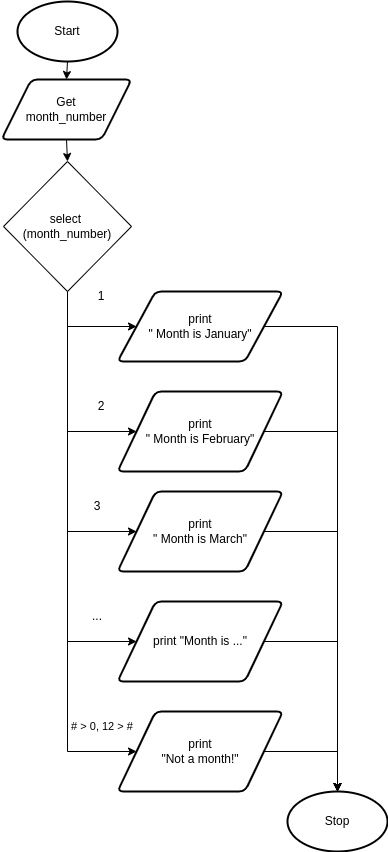

The diagram above was exported from draw.io. Its source (the exported page's mxGraphModel, read from the mxfile embedded in the PNG):
<mxGraphModel dx="660" dy="674" grid="1" gridSize="10" guides="1" tooltips="1" connect="1" arrows="1" fold="1" page="1" pageScale="1" pageWidth="827" pageHeight="1169" math="0" shadow="0">
  <root>
    <mxCell id="0" />
    <mxCell id="1" parent="0" />
    <mxCell id="6" style="edgeStyle=none;html=1;exitX=0.5;exitY=1;exitDx=0;exitDy=0;exitPerimeter=0;entryX=0.5;entryY=0;entryDx=0;entryDy=0;" parent="1" source="2" target="3" edge="1">
      <mxGeometry relative="1" as="geometry" />
    </mxCell>
    <mxCell id="2" value="Start" style="strokeWidth=2;html=1;shape=mxgraph.flowchart.start_1;whiteSpace=wrap;" parent="1" vertex="1">
      <mxGeometry x="20" y="60" width="100" height="60" as="geometry" />
    </mxCell>
    <mxCell id="45" style="edgeStyle=none;rounded=0;html=1;exitX=0.5;exitY=1;exitDx=0;exitDy=0;entryX=0.5;entryY=0;entryDx=0;entryDy=0;fontSize=11;" edge="1" parent="1" source="3" target="22">
      <mxGeometry relative="1" as="geometry" />
    </mxCell>
    <mxCell id="3" value="Get&lt;br&gt;month_number" style="shape=parallelogram;html=1;strokeWidth=2;perimeter=parallelogramPerimeter;whiteSpace=wrap;rounded=1;arcSize=12;size=0.23;" parent="1" vertex="1">
      <mxGeometry x="4" y="138" width="130" height="60" as="geometry" />
    </mxCell>
    <mxCell id="11" value="Stop" style="strokeWidth=2;html=1;shape=mxgraph.flowchart.start_1;whiteSpace=wrap;" parent="1" vertex="1">
      <mxGeometry x="290" y="850" width="100" height="60" as="geometry" />
    </mxCell>
    <mxCell id="17" style="edgeStyle=none;html=1;entryX=0;entryY=0.5;entryDx=0;entryDy=0;rounded=0;" edge="1" parent="1" source="22" target="24">
      <mxGeometry relative="1" as="geometry">
        <Array as="points">
          <mxPoint x="70" y="385" />
        </Array>
      </mxGeometry>
    </mxCell>
    <mxCell id="18" style="edgeStyle=none;rounded=0;html=1;entryX=0;entryY=0.5;entryDx=0;entryDy=0;" edge="1" parent="1" source="22" target="26">
      <mxGeometry relative="1" as="geometry">
        <Array as="points">
          <mxPoint x="70" y="490" />
        </Array>
      </mxGeometry>
    </mxCell>
    <mxCell id="19" style="edgeStyle=none;rounded=0;html=1;entryX=0;entryY=0.5;entryDx=0;entryDy=0;" edge="1" parent="1" source="22" target="28">
      <mxGeometry relative="1" as="geometry">
        <Array as="points">
          <mxPoint x="70" y="590" />
        </Array>
      </mxGeometry>
    </mxCell>
    <mxCell id="20" style="edgeStyle=none;rounded=0;html=1;entryX=0;entryY=0.5;entryDx=0;entryDy=0;" edge="1" parent="1" source="22" target="30">
      <mxGeometry relative="1" as="geometry">
        <Array as="points">
          <mxPoint x="70" y="700" />
        </Array>
      </mxGeometry>
    </mxCell>
    <mxCell id="21" style="edgeStyle=none;rounded=0;html=1;entryX=0;entryY=0.5;entryDx=0;entryDy=0;endArrow=classic;endFill=1;" edge="1" parent="1" source="22" target="38">
      <mxGeometry relative="1" as="geometry">
        <Array as="points">
          <mxPoint x="70" y="810" />
        </Array>
      </mxGeometry>
    </mxCell>
    <mxCell id="22" value="select &lt;br&gt;(month_number)&lt;br&gt;" style="rhombus;whiteSpace=wrap;html=1;" vertex="1" parent="1">
      <mxGeometry x="6" y="220" width="128" height="130" as="geometry" />
    </mxCell>
    <mxCell id="39" style="edgeStyle=none;html=1;exitX=1;exitY=0.5;exitDx=0;exitDy=0;entryX=0.5;entryY=0;entryDx=0;entryDy=0;entryPerimeter=0;fontSize=11;rounded=0;" edge="1" parent="1" source="24" target="11">
      <mxGeometry relative="1" as="geometry">
        <Array as="points">
          <mxPoint x="340" y="385" />
        </Array>
      </mxGeometry>
    </mxCell>
    <mxCell id="24" value="print&lt;br&gt;&quot; Month is January&quot;" style="shape=parallelogram;html=1;strokeWidth=2;perimeter=parallelogramPerimeter;whiteSpace=wrap;rounded=1;arcSize=12;size=0.23;" vertex="1" parent="1">
      <mxGeometry x="120" y="350" width="165.5" height="70" as="geometry" />
    </mxCell>
    <mxCell id="40" style="edgeStyle=none;rounded=0;html=1;exitX=1;exitY=0.5;exitDx=0;exitDy=0;entryX=0.5;entryY=0;entryDx=0;entryDy=0;entryPerimeter=0;fontSize=11;" edge="1" parent="1" source="26" target="11">
      <mxGeometry relative="1" as="geometry">
        <Array as="points">
          <mxPoint x="340" y="490" />
        </Array>
      </mxGeometry>
    </mxCell>
    <mxCell id="26" value="print&lt;br&gt;&quot; Month is February&quot;" style="shape=parallelogram;html=1;strokeWidth=2;perimeter=parallelogramPerimeter;whiteSpace=wrap;rounded=1;arcSize=12;size=0.23;" vertex="1" parent="1">
      <mxGeometry x="120" y="450" width="165.5" height="80" as="geometry" />
    </mxCell>
    <mxCell id="41" style="edgeStyle=none;rounded=0;html=1;exitX=1;exitY=0.5;exitDx=0;exitDy=0;entryX=0.5;entryY=0;entryDx=0;entryDy=0;entryPerimeter=0;fontSize=11;" edge="1" parent="1" source="28" target="11">
      <mxGeometry relative="1" as="geometry">
        <Array as="points">
          <mxPoint x="340" y="590" />
        </Array>
      </mxGeometry>
    </mxCell>
    <mxCell id="28" value="print&lt;br&gt;&quot; Month is March&quot;" style="shape=parallelogram;html=1;strokeWidth=2;perimeter=parallelogramPerimeter;whiteSpace=wrap;rounded=1;arcSize=12;size=0.23;" vertex="1" parent="1">
      <mxGeometry x="120" y="550" width="165.5" height="80" as="geometry" />
    </mxCell>
    <mxCell id="42" style="edgeStyle=none;rounded=0;html=1;exitX=1;exitY=0.5;exitDx=0;exitDy=0;entryX=0.5;entryY=0;entryDx=0;entryDy=0;entryPerimeter=0;fontSize=11;" edge="1" parent="1" source="30" target="11">
      <mxGeometry relative="1" as="geometry">
        <Array as="points">
          <mxPoint x="340" y="700" />
        </Array>
      </mxGeometry>
    </mxCell>
    <mxCell id="30" value="print &quot;Month is ...&quot;" style="shape=parallelogram;html=1;strokeWidth=2;perimeter=parallelogramPerimeter;whiteSpace=wrap;rounded=1;arcSize=12;size=0.23;" vertex="1" parent="1">
      <mxGeometry x="120" y="660" width="165.5" height="80" as="geometry" />
    </mxCell>
    <mxCell id="32" value="1" style="text;html=1;strokeColor=none;fillColor=none;align=center;verticalAlign=middle;whiteSpace=wrap;rounded=0;" vertex="1" parent="1">
      <mxGeometry x="74" y="340" width="60" height="30" as="geometry" />
    </mxCell>
    <mxCell id="33" value="2" style="text;html=1;strokeColor=none;fillColor=none;align=center;verticalAlign=middle;whiteSpace=wrap;rounded=0;" vertex="1" parent="1">
      <mxGeometry x="74" y="450" width="60" height="30" as="geometry" />
    </mxCell>
    <mxCell id="34" value="3" style="text;html=1;strokeColor=none;fillColor=none;align=center;verticalAlign=middle;whiteSpace=wrap;rounded=0;" vertex="1" parent="1">
      <mxGeometry x="70" y="550" width="60" height="30" as="geometry" />
    </mxCell>
    <mxCell id="35" value="..." style="text;html=1;strokeColor=none;fillColor=none;align=center;verticalAlign=middle;whiteSpace=wrap;rounded=0;" vertex="1" parent="1">
      <mxGeometry x="70" y="660" width="60" height="30" as="geometry" />
    </mxCell>
    <mxCell id="36" value="&lt;font style=&quot;font-size: 11px&quot;&gt;# &amp;gt; 0, 12 &amp;gt; #&lt;/font&gt;" style="text;html=1;strokeColor=none;fillColor=none;align=center;verticalAlign=middle;whiteSpace=wrap;rounded=0;" vertex="1" parent="1">
      <mxGeometry x="70" y="770" width="70" height="30" as="geometry" />
    </mxCell>
    <mxCell id="43" style="edgeStyle=none;rounded=0;html=1;exitX=1;exitY=0.5;exitDx=0;exitDy=0;entryX=0.5;entryY=0;entryDx=0;entryDy=0;entryPerimeter=0;fontSize=11;" edge="1" parent="1" source="38" target="11">
      <mxGeometry relative="1" as="geometry">
        <Array as="points">
          <mxPoint x="340" y="810" />
        </Array>
      </mxGeometry>
    </mxCell>
    <mxCell id="38" value="print&lt;br&gt;&quot;Not a month!&quot;" style="shape=parallelogram;html=1;strokeWidth=2;perimeter=parallelogramPerimeter;whiteSpace=wrap;rounded=1;arcSize=12;size=0.23;" vertex="1" parent="1">
      <mxGeometry x="120" y="770" width="165.5" height="80" as="geometry" />
    </mxCell>
  </root>
</mxGraphModel>